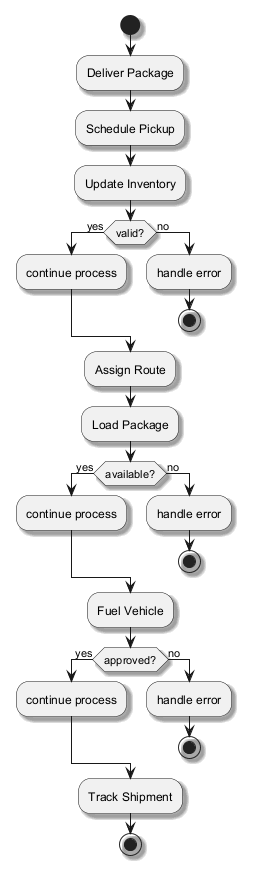

The diagram above was rendered by PlantUML. Its source (embedded in the PNG):
@startuml
skinparam shadowing true
start
:Deliver Package;
:Schedule Pickup;
:Update Inventory;
if (valid?) then (yes)
:continue process;
else (no)
:handle error;
stop
endif
:Assign Route;
:Load Package;
if (available?) then (yes)
:continue process;
else (no)
:handle error;
stop
endif
:Fuel Vehicle;
if (approved?) then (yes)
:continue process;
else (no)
:handle error;
stop
endif
:Track Shipment;
stop
@enduml